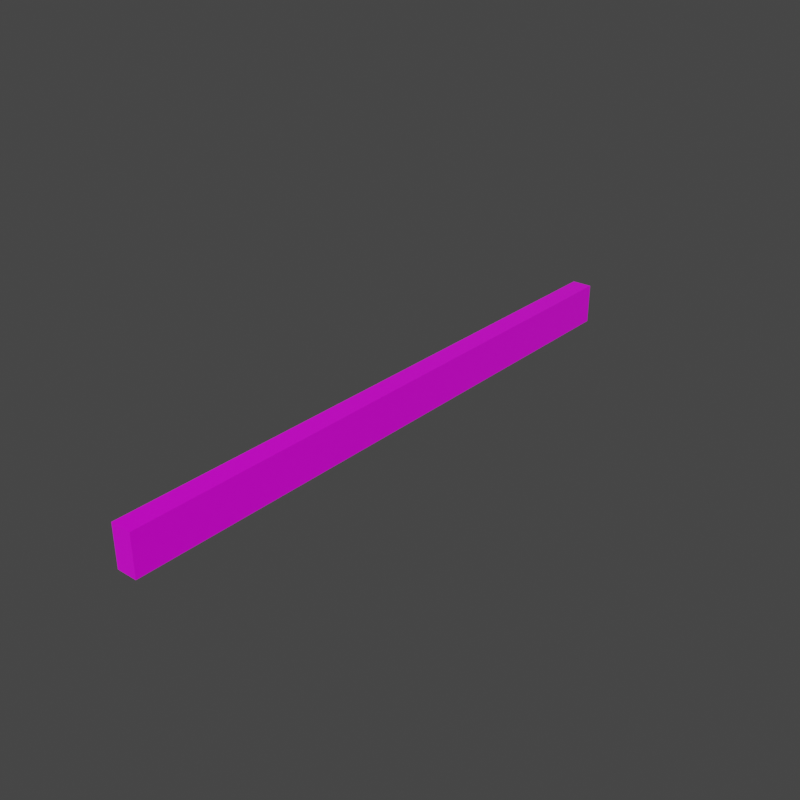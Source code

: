 # Source: rotater.blend  (saved by Blender 3.0.42; exported with 4.5.12 LTS)
import bpy
from mathutils import Matrix  # noqa: F401  (used for matrix-valued properties, if any)

bpy.ops.wm.read_factory_settings(use_empty=True)
scene = bpy.context.scene
scene.name = 'Scene'

# ---- collections
col_collection = bpy.data.collections.new('Collection'); scene.collection.children.link(col_collection)

# ---- images (referenced by path relative to the original .blend; pixels are not part of the script)
import os
ASSET_DIR = os.environ.get("B2B_ASSET_DIR", "")  # directory of the original .blend (textures are referenced by path, not embedded)
HERE = os.path.dirname(os.path.abspath(__file__))  # packed textures are extracted next to this script under _unpacked/

def load_image(name, relpath, width, height, colorspace="sRGB"):
    """Load a texture the original file referenced (path relative to the .blend, or extracted next to this script)."""
    p = next((c for c in (os.path.join(HERE, relpath), os.path.join(ASSET_DIR, relpath)) if relpath and os.path.exists(c)), "")
    if p:
        img = bpy.data.images.load(p, check_existing=True)
        img.name = name
    else:  # same state as the original file: an image datablock whose file is absent (Cycles renders it pink)
        img = bpy.data.images.new(name, width, height)
        img.source = "FILE"
        img.filepath = "//" + (relpath or name)
    img.colorspace_settings.name = colorspace
    return img
img_halftex_png_001 = load_image('halftex.png.001', 'Textures/halftex.png', 1024, 1024, 'sRGB')

# ---- materials (node trees are filled in below, after node groups)
mat_halftex = bpy.data.materials.new('halftex')
mat_halftex.alpha_threshold = 0.0
mat_halftex.line_color = (0.0, 0.0, 0.0, 1.0)

# ---- material node trees
mat_halftex.use_nodes = True; mat_halftex.node_tree.nodes.clear()
_N = mat_halftex.node_tree.nodes; _L = mat_halftex.node_tree.links
n0 = _N.new('ShaderNodeOutputMaterial'); n0.name = 'Material Output'; n0.location = (300, 300)
n1 = _N.new('ShaderNodeBsdfPrincipled'); n1.name = 'Principled BSDF'; n1.location = (10, 300)
n1.distribution = 'GGX'
n1.subsurface_method = 'BURLEY'
n1.inputs[2].default_value = 0.25
n1.inputs[3].default_value = 1.45
n1.inputs[27].default_value = (0.0, 0.0, 0.0, 1.0)
n1.inputs[28].default_value = 1.0
n2 = _N.new('ShaderNodeMapping'); n2.name = 'Mapping'; n2.location = (-428, 256)
n3 = _N.new('ShaderNodeTexImage'); n3.name = 'Image Texture'; n3.location = (-259, 220)
n3.image = img_halftex_png_001
n3.interpolation = 'Closest'
n4 = _N.new('ShaderNodeTexCoord'); n4.name = 'Texture Coordinate'; n4.location = (-596, 289)
_L.new(n1.outputs[0], n0.inputs[0])
_L.new(n2.outputs[0], n3.inputs[0])
_L.new(n3.outputs[0], n1.inputs[0])
_L.new(n4.outputs[2], n2.inputs[0])
n0.is_active_output = True

# ---- world
world_world = bpy.data.worlds.new('World'); scene.world = world_world
world_world.use_nodes = True; world_world.node_tree.nodes.clear()
_N = world_world.node_tree.nodes; _L = world_world.node_tree.links
n0 = _N.new('ShaderNodeOutputWorld'); n0.name = 'World Output'; n0.location = (300, 300)
n1 = _N.new('ShaderNodeBackground'); n1.name = 'Background'; n1.location = (10, 300)
n1.inputs[0].default_value = (0.05088, 0.05088, 0.05088, 1.0)
_L.new(n1.outputs[0], n0.inputs[0])
n0.is_active_output = True
world_world.color = (0.05088, 0.05088, 0.05088)
world_world.use_sun_shadow = False
world_world.sun_shadow_jitter_overblur = 0.0

# ---- meshes
me_cube_001 = bpy.data.meshes.new('Cube.001')
me_cube_001.from_pydata([(1.0, 1.0, 0.5), (1.0, 1.0, -0.5), (1.0, -1.0, 0.5), (1.0, -1.0, -0.5), (-1.0, 1.0, 0.5), (-1.0, 1.0, -0.5), (-1.0, -1.0, 0.5), (-1.0, -1.0, -0.5), (1.0, 1.0, 0.0), (-1.0, -1.0, 0.0), (1.0, -1.0, 0.0), (-1.0, 1.0, 0.0)], [], [(0, 4, 6, 2), (10, 2, 6, 9), (9, 6, 4, 11), (5, 1, 3, 7), (8, 0, 2, 10), (11, 4, 0, 8), (5, 11, 8, 1), (1, 8, 10, 3), (7, 9, 11, 5), (3, 10, 9, 7)])
_uv = me_cube_001.uv_layers.new(name='UVMap')
_uv.uv.foreach_set('vector', [0.6667, 0.0, 0.8333, 0.0, 0.8333, 0.3333, 0.6667, 0.3333, 1.0, 0.3333, 0.8333, 0.3333, 0.8333, 0.1667, 1.0, 0.1667, 1.0, 0.3333, 0.8333, 0.3333, 0.8333, 0.0, 1.0, 0.0, 0.05, 0.2667, 0.05, 0.05, 0.2667, 0.05, 0.2667, 0.2667, 0.3333, 0.0, 0.5, 0.0, 0.5, 0.3333, 0.3333, 0.3333, 1.0, 0.3333, 0.8333, 0.3333, 0.8333, 0.1667, 1.0, 0.1667, 0.05, 0.2667, 0.0, 0.2667, 0.0, 0.05, 0.05, 0.05, 0.05, 0.05, 0.05, 0.0, 0.2667, 0.0, 0.2667, 0.05, 0.2667, 0.2667, 0.2667, 0.3167, 0.05, 0.3167, 0.05, 0.2667, 0.2667, 0.05, 0.3167, 0.05, 0.3167, 0.2667, 0.2667, 0.2667])
me_cube_001.materials.append(mat_halftex)
me_cube_001.use_remesh_preserve_volume = False
me_cube_001.use_remesh_preserve_attributes = False
me_cube_001.use_mirror_vertex_groups = False
me_cube_001.update()

# ---- objects
ob_halfcube = bpy.data.objects.new('Halfcube', me_cube_001)

# ---- transforms, parenting, visibility, modifiers, constraints
ob_halfcube.location = (0.0, -13.99, 0.0)
ob_halfcube.scale = (0.5, 1.0, 2.0)
ob_halfcube.lock_rotations_4d = False
ob_halfcube.empty_display_type = 'ARROWS'
ob_halfcube.lineart.crease_threshold = 0.0
_m = ob_halfcube.modifiers.new('Array', 'ARRAY')
_m.count = 15
_m.relative_offset_displace = (0.0, 1.0, 0.0)

# ---- collection membership
col_collection.objects.link(ob_halfcube)

# ---- scene / render settings (as saved in the file)
scene.frame_start = 1; scene.frame_end = 250; scene.frame_set(1)
scene.render.engine = 'CYCLES'
scene.render.resolution_x = 1080
scene.cycles.sampling_pattern = 'TABULATED_SOBOL'
scene.cycles.use_light_tree = False
scene.view_settings.view_transform = 'Filmic'
bpy.context.view_layer.update()

# ---- added for rendering (the .blend has no active camera and no usable light): camera, sun
cam_auto = bpy.data.cameras.new('AutoCamera')
cam_auto.lens = 50.0
cam_auto.sensor_width = 36.0
cam_auto.clip_end = 1000.0
ob_auto_camera = bpy.data.objects.new('AutoCamera', cam_auto)
scene.collection.objects.link(ob_auto_camera)
ob_auto_camera.location = (27.8337, -33.3933, 22.267)
ob_auto_camera.rotation_euler = (1.09748, -7.21219e-08, 0.694738)
scene.camera = ob_auto_camera
light_auto_sun = bpy.data.lights.new('AutoSun', 'SUN')
light_auto_sun.energy = 3.0
light_auto_sun.angle = 0.0523599
ob_auto_sun = bpy.data.objects.new('AutoSun', light_auto_sun)
scene.collection.objects.link(ob_auto_sun)
ob_auto_sun.rotation_euler = (0.872665, 0.174533, 0.523599)
bpy.context.view_layer.update()
